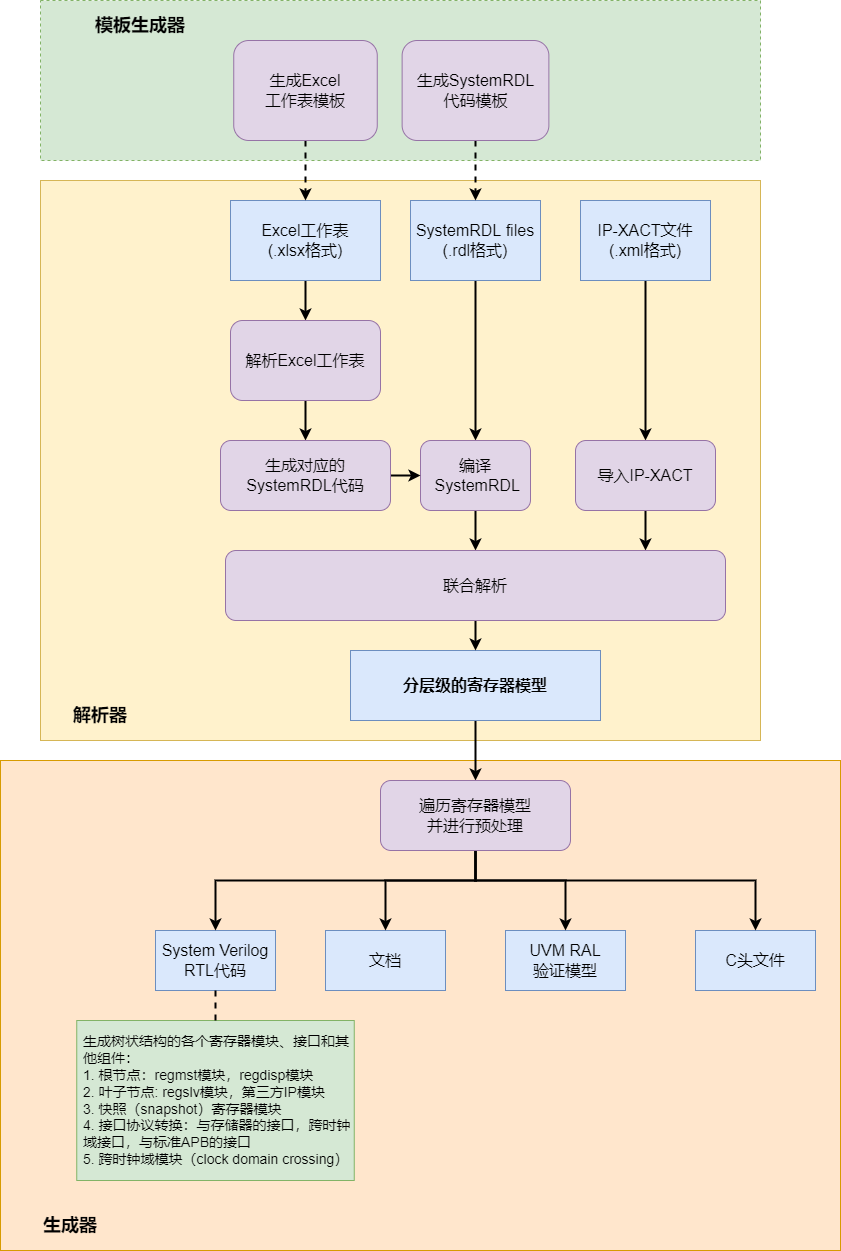

The diagram above was exported from draw.io. Its source (the exported page's mxGraphModel, read from the mxfile embedded in the PNG):
<mxGraphModel dx="953" dy="854" grid="1" gridSize="10" guides="1" tooltips="1" connect="1" arrows="1" fold="1" page="1" pageScale="1" pageWidth="1169" pageHeight="1654" math="0" shadow="0">
  <root>
    <mxCell id="0" />
    <mxCell id="1" parent="0" />
    <mxCell id="31" value="" style="rounded=0;whiteSpace=wrap;html=1;fontSize=16;fillColor=#fff2cc;strokeColor=#d6b656;fontStyle=0;strokeWidth=1;" parent="1" vertex="1">
      <mxGeometry x="280" y="240" width="720" height="560" as="geometry" />
    </mxCell>
    <mxCell id="53" value="" style="rounded=0;whiteSpace=wrap;html=1;fontSize=16;fillColor=#ffe6cc;strokeColor=#d79b00;fontStyle=0;strokeWidth=1;" parent="1" vertex="1">
      <mxGeometry x="240" y="820" width="840" height="490" as="geometry" />
    </mxCell>
    <mxCell id="81" style="edgeStyle=orthogonalEdgeStyle;rounded=0;html=1;exitX=0.5;exitY=1;exitDx=0;exitDy=0;entryX=0.5;entryY=0;entryDx=0;entryDy=0;strokeWidth=2;" parent="1" source="2" target="6" edge="1">
      <mxGeometry relative="1" as="geometry" />
    </mxCell>
    <mxCell id="2" value="Excel工作表&lt;br style=&quot;font-size: 16px&quot;&gt;(.xlsx格式)" style="rounded=0;whiteSpace=wrap;html=1;fontSize=16;fillColor=#dae8fc;strokeColor=#6c8ebf;fontStyle=0;strokeWidth=1;" parent="1" vertex="1">
      <mxGeometry x="470" y="260" width="150" height="80" as="geometry" />
    </mxCell>
    <mxCell id="83" style="edgeStyle=orthogonalEdgeStyle;rounded=0;html=1;exitX=0.5;exitY=1;exitDx=0;exitDy=0;entryX=0.5;entryY=0;entryDx=0;entryDy=0;strokeWidth=2;" parent="1" source="3" target="17" edge="1">
      <mxGeometry relative="1" as="geometry" />
    </mxCell>
    <mxCell id="3" value="SystemRDL files&lt;br style=&quot;font-size: 16px&quot;&gt;(.rdl格式)" style="rounded=0;whiteSpace=wrap;html=1;fontSize=16;fillColor=#dae8fc;strokeColor=#6c8ebf;fontStyle=0;strokeWidth=1;" parent="1" vertex="1">
      <mxGeometry x="650" y="260" width="130" height="80" as="geometry" />
    </mxCell>
    <mxCell id="82" style="edgeStyle=orthogonalEdgeStyle;rounded=0;html=1;exitX=0.5;exitY=1;exitDx=0;exitDy=0;entryX=0.5;entryY=0;entryDx=0;entryDy=0;strokeWidth=2;" parent="1" source="6" target="21" edge="1">
      <mxGeometry relative="1" as="geometry" />
    </mxCell>
    <mxCell id="6" value="解析Excel工作表" style="rounded=1;whiteSpace=wrap;html=1;fontSize=16;fillColor=#e1d5e7;strokeColor=#9673a6;fontStyle=0;strokeWidth=1;" parent="1" vertex="1">
      <mxGeometry x="470" y="380" width="150" height="80" as="geometry" />
    </mxCell>
    <mxCell id="87" style="edgeStyle=orthogonalEdgeStyle;rounded=0;html=1;exitX=0.5;exitY=1;exitDx=0;exitDy=0;strokeWidth=2;" parent="1" source="17" target="79" edge="1">
      <mxGeometry relative="1" as="geometry" />
    </mxCell>
    <mxCell id="17" value="编译&lt;br&gt;&amp;nbsp;SystemRDL" style="rounded=1;whiteSpace=wrap;html=1;fontSize=16;fontStyle=0;fillColor=#e1d5e7;strokeColor=#9673a6;strokeWidth=1;" parent="1" vertex="1">
      <mxGeometry x="660" y="500" width="110" height="70" as="geometry" />
    </mxCell>
    <mxCell id="85" style="edgeStyle=orthogonalEdgeStyle;rounded=0;html=1;exitX=1;exitY=0.5;exitDx=0;exitDy=0;entryX=0;entryY=0.5;entryDx=0;entryDy=0;strokeWidth=2;" parent="1" source="21" target="17" edge="1">
      <mxGeometry relative="1" as="geometry" />
    </mxCell>
    <mxCell id="21" value="生成对应的&lt;br&gt;SystemRDL代码" style="rounded=1;whiteSpace=wrap;html=1;fontSize=16;fontStyle=0;fillColor=#e1d5e7;strokeColor=#9673a6;strokeWidth=1;" parent="1" vertex="1">
      <mxGeometry x="460" y="500" width="170" height="70" as="geometry" />
    </mxCell>
    <mxCell id="33" style="edgeStyle=orthogonalEdgeStyle;html=1;exitX=0.5;exitY=1;exitDx=0;exitDy=0;fontSize=16;entryX=0.5;entryY=0;entryDx=0;entryDy=0;fontStyle=0;strokeWidth=2;rounded=0;" parent="1" source="29" target="39" edge="1">
      <mxGeometry relative="1" as="geometry">
        <mxPoint x="705" y="780" as="targetPoint" />
      </mxGeometry>
    </mxCell>
    <mxCell id="29" value="&lt;b&gt;分层级的寄存器模型&lt;/b&gt;" style="rounded=0;whiteSpace=wrap;html=1;fontSize=16;fillColor=#dae8fc;strokeColor=#6c8ebf;fontStyle=0;strokeWidth=1;" parent="1" vertex="1">
      <mxGeometry x="590" y="710" width="250" height="70" as="geometry" />
    </mxCell>
    <mxCell id="34" value="UVM RAL&lt;br&gt;验证模型" style="rounded=0;whiteSpace=wrap;html=1;fontSize=16;fontStyle=0;fillColor=#dae8fc;strokeColor=#6c8ebf;strokeWidth=1;" parent="1" vertex="1">
      <mxGeometry x="745" y="990" width="120" height="60" as="geometry" />
    </mxCell>
    <mxCell id="35" value="C头文件" style="rounded=0;whiteSpace=wrap;html=1;fontSize=16;fontStyle=0;fillColor=#dae8fc;strokeColor=#6c8ebf;strokeWidth=1;" parent="1" vertex="1">
      <mxGeometry x="935" y="990" width="120" height="60" as="geometry" />
    </mxCell>
    <mxCell id="36" value="System Verilog RTL代码" style="rounded=0;whiteSpace=wrap;html=1;fontSize=16;fontStyle=0;fillColor=#dae8fc;strokeColor=#6c8ebf;strokeWidth=1;" parent="1" vertex="1">
      <mxGeometry x="395" y="990" width="120" height="60" as="geometry" />
    </mxCell>
    <mxCell id="37" value="文档" style="rounded=0;whiteSpace=wrap;html=1;fontSize=16;fontStyle=0;fillColor=#dae8fc;strokeColor=#6c8ebf;strokeWidth=1;" parent="1" vertex="1">
      <mxGeometry x="565" y="990" width="120" height="60" as="geometry" />
    </mxCell>
    <mxCell id="42" style="edgeStyle=orthogonalEdgeStyle;html=1;entryX=0.5;entryY=0;entryDx=0;entryDy=0;fontSize=16;rounded=0;fontStyle=0;strokeWidth=2;" parent="1" source="39" target="37" edge="1">
      <mxGeometry relative="1" as="geometry">
        <Array as="points">
          <mxPoint x="715" y="940" />
          <mxPoint x="625" y="940" />
        </Array>
      </mxGeometry>
    </mxCell>
    <mxCell id="43" style="edgeStyle=orthogonalEdgeStyle;rounded=0;html=1;exitX=0.5;exitY=1;exitDx=0;exitDy=0;fontSize=16;fontStyle=0;strokeWidth=2;" parent="1" source="39" target="36" edge="1">
      <mxGeometry relative="1" as="geometry">
        <Array as="points">
          <mxPoint x="715" y="940" />
          <mxPoint x="455" y="940" />
        </Array>
      </mxGeometry>
    </mxCell>
    <mxCell id="44" style="edgeStyle=orthogonalEdgeStyle;rounded=0;html=1;exitX=0.5;exitY=1;exitDx=0;exitDy=0;entryX=0.5;entryY=0;entryDx=0;entryDy=0;fontSize=16;fontStyle=0;strokeWidth=2;" parent="1" source="39" target="34" edge="1">
      <mxGeometry relative="1" as="geometry">
        <Array as="points">
          <mxPoint x="715" y="940" />
          <mxPoint x="805" y="940" />
        </Array>
      </mxGeometry>
    </mxCell>
    <mxCell id="45" style="edgeStyle=orthogonalEdgeStyle;rounded=0;html=1;exitX=0.5;exitY=1;exitDx=0;exitDy=0;entryX=0.5;entryY=0;entryDx=0;entryDy=0;fontSize=16;fontStyle=0;strokeWidth=2;" parent="1" source="39" target="35" edge="1">
      <mxGeometry relative="1" as="geometry">
        <Array as="points">
          <mxPoint x="715" y="940" />
          <mxPoint x="995" y="940" />
        </Array>
      </mxGeometry>
    </mxCell>
    <mxCell id="39" value="遍历寄存器模型&lt;br&gt;并进行预处理" style="rounded=1;whiteSpace=wrap;html=1;fontSize=16;fontStyle=0;fillColor=#e1d5e7;strokeColor=#9673a6;strokeWidth=1;spacingLeft=0;spacing=2;spacingRight=0;" parent="1" vertex="1">
      <mxGeometry x="620" y="840" width="190" height="70" as="geometry" />
    </mxCell>
    <mxCell id="54" value="&lt;span style=&quot;font-size: 18px&quot;&gt;生成器&lt;/span&gt;" style="text;html=1;strokeColor=none;fillColor=none;align=center;verticalAlign=middle;whiteSpace=wrap;rounded=0;fontSize=18;fontStyle=1;strokeWidth=1;" parent="1" vertex="1">
      <mxGeometry x="240" y="1260" width="140" height="50" as="geometry" />
    </mxCell>
    <mxCell id="55" value="生成树状结构的各个寄存器模块、接口和其他组件：&lt;br style=&quot;font-size: 14px&quot;&gt;1. 根节点：regmst模块，regdisp模块&lt;br style=&quot;font-size: 14px&quot;&gt;2. 叶子节点: regslv模块，第三方IP模块&lt;br style=&quot;font-size: 14px&quot;&gt;3. 快照（snapshot）寄存器模块&lt;br style=&quot;font-size: 14px&quot;&gt;4. 接口协议转换：与存储器的接口，跨时钟域接口，与标准APB的接口&lt;br&gt;5. 跨时钟域模块（clock domain crossing）" style="rounded=0;whiteSpace=wrap;html=1;align=left;fontSize=14;spacingLeft=5;fillColor=#d5e8d4;strokeColor=#82b366;fontStyle=0;strokeWidth=1;" parent="1" vertex="1">
      <mxGeometry x="316.25" y="1080" width="277.5" height="160" as="geometry" />
    </mxCell>
    <mxCell id="57" value="&lt;span style=&quot;font-size: 18px&quot;&gt;解析器&lt;/span&gt;" style="text;html=1;strokeColor=none;fillColor=none;align=center;verticalAlign=middle;whiteSpace=wrap;rounded=0;fontSize=18;fontStyle=1;strokeWidth=1;" parent="1" vertex="1">
      <mxGeometry x="280" y="750" width="120" height="50" as="geometry" />
    </mxCell>
    <mxCell id="84" style="edgeStyle=orthogonalEdgeStyle;rounded=0;html=1;exitX=0.5;exitY=1;exitDx=0;exitDy=0;strokeWidth=2;" parent="1" source="60" target="63" edge="1">
      <mxGeometry relative="1" as="geometry" />
    </mxCell>
    <mxCell id="60" value="IP-XACT文件&lt;br style=&quot;font-size: 16px&quot;&gt;(.xml格式)" style="rounded=0;whiteSpace=wrap;html=1;fontSize=16;fillColor=#dae8fc;strokeColor=#6c8ebf;fontStyle=0;strokeWidth=1;" parent="1" vertex="1">
      <mxGeometry x="820" y="260" width="130" height="80" as="geometry" />
    </mxCell>
    <mxCell id="90" style="edgeStyle=orthogonalEdgeStyle;rounded=0;html=1;exitX=0.5;exitY=1;exitDx=0;exitDy=0;entryX=0.84;entryY=0;entryDx=0;entryDy=0;entryPerimeter=0;strokeWidth=2;" parent="1" source="63" target="79" edge="1">
      <mxGeometry relative="1" as="geometry" />
    </mxCell>
    <mxCell id="63" value="导入IP-XACT" style="rounded=1;whiteSpace=wrap;html=1;fontSize=16;fillColor=#e1d5e7;strokeColor=#9673a6;fontStyle=0;strokeWidth=1;" parent="1" vertex="1">
      <mxGeometry x="815" y="500" width="140" height="70" as="geometry" />
    </mxCell>
    <mxCell id="15" value="" style="rounded=0;whiteSpace=wrap;html=1;dashed=1;fontSize=16;fillColor=#d5e8d4;strokeColor=#82b366;fontStyle=0;strokeWidth=1;" parent="1" vertex="1">
      <mxGeometry x="280" y="60" width="720" height="160" as="geometry" />
    </mxCell>
    <mxCell id="71" style="edgeStyle=none;html=1;exitX=0.5;exitY=1;exitDx=0;exitDy=0;entryX=0.5;entryY=0;entryDx=0;entryDy=0;strokeWidth=2;dashed=1;" parent="1" source="10" target="2" edge="1">
      <mxGeometry relative="1" as="geometry" />
    </mxCell>
    <mxCell id="10" value="生成Excel&lt;br&gt;工作表模板" style="rounded=1;whiteSpace=wrap;html=1;fontSize=16;fillColor=#e1d5e7;strokeColor=#9673a6;fontStyle=0;strokeWidth=1;" parent="1" vertex="1">
      <mxGeometry x="473.24" y="100" width="143.52" height="100" as="geometry" />
    </mxCell>
    <mxCell id="73" style="edgeStyle=orthogonalEdgeStyle;rounded=0;html=1;exitX=0.5;exitY=1;exitDx=0;exitDy=0;entryX=0.5;entryY=0;entryDx=0;entryDy=0;strokeWidth=2;dashed=1;" parent="1" source="70" target="3" edge="1">
      <mxGeometry relative="1" as="geometry" />
    </mxCell>
    <mxCell id="70" value="生成SystemRDL&lt;br&gt;代码模板" style="rounded=1;whiteSpace=wrap;html=1;fontSize=16;fillColor=#e1d5e7;strokeColor=#9673a6;fontStyle=0;strokeWidth=1;" parent="1" vertex="1">
      <mxGeometry x="641.62" y="100" width="146.76" height="100" as="geometry" />
    </mxCell>
    <mxCell id="76" value="模板生成器" style="text;html=1;strokeColor=none;fillColor=none;align=center;verticalAlign=middle;whiteSpace=wrap;rounded=0;fontSize=18;fontStyle=1;strokeWidth=1;" parent="1" vertex="1">
      <mxGeometry x="280" y="60" width="200" height="50" as="geometry" />
    </mxCell>
    <mxCell id="77" value="" style="endArrow=none;dashed=1;html=1;rounded=0;strokeWidth=2;entryX=0.5;entryY=1;entryDx=0;entryDy=0;exitX=0.5;exitY=0;exitDx=0;exitDy=0;" parent="1" source="55" target="36" edge="1">
      <mxGeometry width="50" height="50" relative="1" as="geometry">
        <mxPoint x="430" y="1110" as="sourcePoint" />
        <mxPoint x="480" y="1060" as="targetPoint" />
      </mxGeometry>
    </mxCell>
    <mxCell id="91" style="edgeStyle=orthogonalEdgeStyle;rounded=0;html=1;exitX=0.5;exitY=1;exitDx=0;exitDy=0;entryX=0.5;entryY=0;entryDx=0;entryDy=0;strokeWidth=2;" parent="1" source="79" target="29" edge="1">
      <mxGeometry relative="1" as="geometry" />
    </mxCell>
    <mxCell id="79" value="联合解析" style="rounded=1;whiteSpace=wrap;html=1;fontSize=16;fontStyle=0;fillColor=#e1d5e7;strokeColor=#9673a6;strokeWidth=1;" parent="1" vertex="1">
      <mxGeometry x="465" y="610" width="500" height="70" as="geometry" />
    </mxCell>
  </root>
</mxGraphModel>